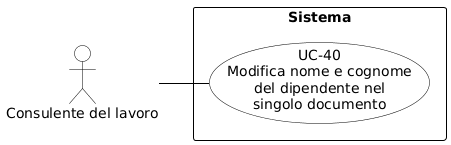

The diagram above was rendered by PlantUML. Its source (embedded in the PNG):
@startuml
skinparam shadowing false
skinparam defaultFontName Arial
left to right direction
skinparam nodesep 15
skinparam ranksep 50
 
skinparam usecase {
    BackgroundColor white
    BorderColor black
    ArrowColor black
}
skinparam actor {
    BackgroundColor white
    BorderColor black
}
skinparam rectangle {
    BorderColor black
    FontStyle bold
}
 
actor "Consulente del lavoro" as CL
 
rectangle "Sistema" {
    usecase "UC-40\nModifica nome e cognome\ndel dipendente nel\nsingolo documento" as UC40
}
 
CL -- UC40
@enduml